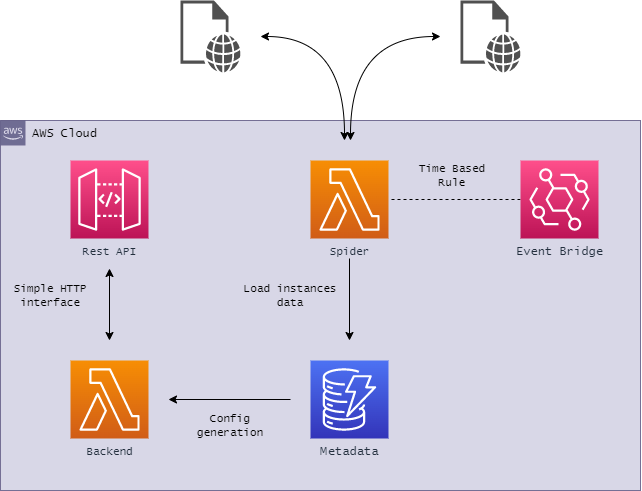

The diagram above was exported from draw.io. Its source (the exported page's mxGraphModel, read from the mxfile embedded in the PNG):
<mxGraphModel dx="942" dy="660" grid="1" gridSize="10" guides="1" tooltips="1" connect="1" arrows="1" fold="1" page="1" pageScale="1" pageWidth="827" pageHeight="1169" math="0" shadow="0">
  <root>
    <mxCell id="0" />
    <mxCell id="1" parent="0" />
    <mxCell id="XdIeNVl-kj8l0kifpuR5-16" value="AWS Cloud" style="points=[[0,0],[0.25,0],[0.5,0],[0.75,0],[1,0],[1,0.25],[1,0.5],[1,0.75],[1,1],[0.75,1],[0.5,1],[0.25,1],[0,1],[0,0.75],[0,0.5],[0,0.25]];outlineConnect=0;html=1;whiteSpace=wrap;fontSize=12;fontStyle=0;container=1;pointerEvents=0;collapsible=0;recursiveResize=0;shape=mxgraph.aws4.group;grIcon=mxgraph.aws4.group_aws_cloud_alt;strokeColor=#56517e;fillColor=#d0cee2;verticalAlign=top;align=left;spacingLeft=30;fontFamily=Lucida Console;opacity=80;" parent="1" vertex="1">
      <mxGeometry x="100" y="160" width="640" height="370" as="geometry" />
    </mxCell>
    <mxCell id="XdIeNVl-kj8l0kifpuR5-18" value="Load instances data" style="text;html=1;strokeColor=none;fillColor=none;align=center;verticalAlign=middle;whiteSpace=wrap;rounded=0;fontFamily=Lucida Console;fontSize=11;fontColor=#000000;" parent="XdIeNVl-kj8l0kifpuR5-16" vertex="1">
      <mxGeometry x="240" y="160" width="100" height="30" as="geometry" />
    </mxCell>
    <mxCell id="XdIeNVl-kj8l0kifpuR5-20" value="Simple HTTP interface" style="text;html=1;strokeColor=none;fillColor=none;align=center;verticalAlign=middle;whiteSpace=wrap;rounded=0;fontFamily=Lucida Console;fontSize=11;fontColor=#000000;" parent="XdIeNVl-kj8l0kifpuR5-16" vertex="1">
      <mxGeometry y="160" width="100" height="30" as="geometry" />
    </mxCell>
    <mxCell id="XdIeNVl-kj8l0kifpuR5-17" value="Time Based Rule" style="text;html=1;strokeColor=none;fillColor=none;align=center;verticalAlign=middle;whiteSpace=wrap;rounded=0;fontFamily=Lucida Console;fontSize=11;fontColor=#000000;" parent="XdIeNVl-kj8l0kifpuR5-16" vertex="1">
      <mxGeometry x="412" y="40" width="80" height="30" as="geometry" />
    </mxCell>
    <mxCell id="XdIeNVl-kj8l0kifpuR5-19" value="Config generation" style="text;html=1;strokeColor=none;fillColor=none;align=center;verticalAlign=middle;whiteSpace=wrap;rounded=0;fontFamily=Lucida Console;fontSize=11;fontColor=#000000;" parent="XdIeNVl-kj8l0kifpuR5-16" vertex="1">
      <mxGeometry x="180" y="290" width="100" height="30" as="geometry" />
    </mxCell>
    <mxCell id="XdIeNVl-kj8l0kifpuR5-8" style="edgeStyle=orthogonalEdgeStyle;rounded=0;orthogonalLoop=1;jettySize=auto;html=1;targetPerimeterSpacing=20;sourcePerimeterSpacing=20;curved=1;startArrow=classic;startFill=1;fontColor=#666666;strokeColor=#000000;" parent="1" source="ZpTO1qy3zPeGpJuc3iYb-1" target="XdIeNVl-kj8l0kifpuR5-5" edge="1">
      <mxGeometry relative="1" as="geometry">
        <Array as="points">
          <mxPoint x="450" y="76" />
        </Array>
      </mxGeometry>
    </mxCell>
    <mxCell id="XdIeNVl-kj8l0kifpuR5-9" style="edgeStyle=orthogonalEdgeStyle;rounded=0;orthogonalLoop=1;jettySize=auto;html=1;targetPerimeterSpacing=20;sourcePerimeterSpacing=20;curved=1;startArrow=classic;startFill=1;fontColor=#666666;strokeColor=#000000;" parent="1" source="ZpTO1qy3zPeGpJuc3iYb-1" target="XdIeNVl-kj8l0kifpuR5-4" edge="1">
      <mxGeometry relative="1" as="geometry">
        <Array as="points">
          <mxPoint x="444" y="76" />
        </Array>
      </mxGeometry>
    </mxCell>
    <mxCell id="XdIeNVl-kj8l0kifpuR5-10" style="edgeStyle=orthogonalEdgeStyle;rounded=0;orthogonalLoop=1;jettySize=auto;html=1;startArrow=none;startFill=0;targetPerimeterSpacing=20;sourcePerimeterSpacing=20;fontColor=#666666;strokeColor=#000000;" parent="1" source="ZpTO1qy3zPeGpJuc3iYb-1" target="XdIeNVl-kj8l0kifpuR5-2" edge="1">
      <mxGeometry relative="1" as="geometry" />
    </mxCell>
    <mxCell id="XdIeNVl-kj8l0kifpuR5-12" value="" style="edgeStyle=orthogonalEdgeStyle;rounded=0;orthogonalLoop=1;jettySize=auto;html=1;startArrow=none;startFill=0;targetPerimeterSpacing=20;sourcePerimeterSpacing=20;endArrow=classic;endFill=1;fontColor=#666666;strokeColor=#000000;" parent="1" source="XdIeNVl-kj8l0kifpuR5-2" target="XdIeNVl-kj8l0kifpuR5-3" edge="1">
      <mxGeometry relative="1" as="geometry" />
    </mxCell>
    <mxCell id="XdIeNVl-kj8l0kifpuR5-2" value="Metadata" style="sketch=0;points=[[0,0,0],[0.25,0,0],[0.5,0,0],[0.75,0,0],[1,0,0],[0,1,0],[0.25,1,0],[0.5,1,0],[0.75,1,0],[1,1,0],[0,0.25,0],[0,0.5,0],[0,0.75,0],[1,0.25,0],[1,0.5,0],[1,0.75,0]];outlineConnect=0;fontColor=#232F3E;gradientColor=#4D72F3;gradientDirection=north;fillColor=#3334B9;strokeColor=#ffffff;dashed=0;verticalLabelPosition=bottom;verticalAlign=top;align=center;html=1;fontSize=12;fontStyle=0;aspect=fixed;shape=mxgraph.aws4.resourceIcon;resIcon=mxgraph.aws4.dynamodb;fontFamily=Lucida Console;" parent="1" vertex="1">
      <mxGeometry x="410" y="400" width="78" height="78" as="geometry" />
    </mxCell>
    <mxCell id="XdIeNVl-kj8l0kifpuR5-4" value="Instance Data" style="sketch=0;pointerEvents=1;shadow=0;dashed=0;html=1;strokeColor=none;fillColor=#505050;labelPosition=center;verticalLabelPosition=bottom;verticalAlign=top;outlineConnect=0;align=center;shape=mxgraph.office.concepts.web_page;fontFamily=Lucida Console;fontColor=#FFFFFF;" parent="1" vertex="1">
      <mxGeometry x="280" y="40" width="60" height="72" as="geometry" />
    </mxCell>
    <mxCell id="XdIeNVl-kj8l0kifpuR5-5" value="YARN Data" style="sketch=0;pointerEvents=1;shadow=0;dashed=0;html=1;strokeColor=none;fillColor=#505050;labelPosition=center;verticalLabelPosition=bottom;verticalAlign=top;outlineConnect=0;align=center;shape=mxgraph.office.concepts.web_page;fontFamily=Lucida Console;fontColor=#FFFFFF;" parent="1" vertex="1">
      <mxGeometry x="560" y="40" width="60" height="72" as="geometry" />
    </mxCell>
    <mxCell id="ZpTO1qy3zPeGpJuc3iYb-1" value="Spider" style="sketch=0;points=[[0,0,0],[0.25,0,0],[0.5,0,0],[0.75,0,0],[1,0,0],[0,1,0],[0.25,1,0],[0.5,1,0],[0.75,1,0],[1,1,0],[0,0.25,0],[0,0.5,0],[0,0.75,0],[1,0.25,0],[1,0.5,0],[1,0.75,0]];outlineConnect=0;fontColor=#232F3E;gradientColor=#F78E04;gradientDirection=north;fillColor=#D05C17;strokeColor=#ffffff;dashed=0;verticalLabelPosition=bottom;verticalAlign=top;align=center;html=1;fontSize=11;fontStyle=0;aspect=fixed;shape=mxgraph.aws4.resourceIcon;resIcon=mxgraph.aws4.lambda;fontFamily=Lucida Console;" parent="1" vertex="1">
      <mxGeometry x="410" y="200" width="78" height="78" as="geometry" />
    </mxCell>
    <mxCell id="XdIeNVl-kj8l0kifpuR5-3" value="Backend" style="sketch=0;points=[[0,0,0],[0.25,0,0],[0.5,0,0],[0.75,0,0],[1,0,0],[0,1,0],[0.25,1,0],[0.5,1,0],[0.75,1,0],[1,1,0],[0,0.25,0],[0,0.5,0],[0,0.75,0],[1,0.25,0],[1,0.5,0],[1,0.75,0]];outlineConnect=0;fontColor=#232F3E;gradientColor=#F78E04;gradientDirection=north;fillColor=#D05C17;strokeColor=#ffffff;dashed=0;verticalLabelPosition=bottom;verticalAlign=top;align=center;html=1;fontSize=11;fontStyle=0;aspect=fixed;shape=mxgraph.aws4.resourceIcon;resIcon=mxgraph.aws4.lambda;fontFamily=Lucida Console;" parent="1" vertex="1">
      <mxGeometry x="170" y="400" width="78" height="78" as="geometry" />
    </mxCell>
    <mxCell id="XdIeNVl-kj8l0kifpuR5-14" style="edgeStyle=orthogonalEdgeStyle;rounded=0;orthogonalLoop=1;jettySize=auto;html=1;endArrow=none;endFill=0;dashed=1;fontColor=#000000;strokeColor=#000000;" parent="1" source="XdIeNVl-kj8l0kifpuR5-1" target="ZpTO1qy3zPeGpJuc3iYb-1" edge="1">
      <mxGeometry relative="1" as="geometry" />
    </mxCell>
    <mxCell id="XdIeNVl-kj8l0kifpuR5-1" value="Event Bridge" style="sketch=0;points=[[0,0,0],[0.25,0,0],[0.5,0,0],[0.75,0,0],[1,0,0],[0,1,0],[0.25,1,0],[0.5,1,0],[0.75,1,0],[1,1,0],[0,0.25,0],[0,0.5,0],[0,0.75,0],[1,0.25,0],[1,0.5,0],[1,0.75,0]];outlineConnect=0;fontColor=#232F3E;gradientColor=#FF4F8B;gradientDirection=north;fillColor=#BC1356;strokeColor=#ffffff;dashed=0;verticalLabelPosition=bottom;verticalAlign=top;align=center;html=1;fontSize=12;fontStyle=0;aspect=fixed;shape=mxgraph.aws4.resourceIcon;resIcon=mxgraph.aws4.eventbridge;fontFamily=Lucida Console;" parent="1" vertex="1">
      <mxGeometry x="620" y="200" width="78" height="78" as="geometry" />
    </mxCell>
    <mxCell id="XdIeNVl-kj8l0kifpuR5-15" style="edgeStyle=orthogonalEdgeStyle;rounded=0;orthogonalLoop=1;jettySize=auto;html=1;targetPerimeterSpacing=20;sourcePerimeterSpacing=30;startArrow=classic;startFill=1;fontColor=#999999;strokeColor=#000000;" parent="1" source="ZpTO1qy3zPeGpJuc3iYb-4" target="XdIeNVl-kj8l0kifpuR5-3" edge="1">
      <mxGeometry relative="1" as="geometry" />
    </mxCell>
    <mxCell id="ZpTO1qy3zPeGpJuc3iYb-4" value="Rest API" style="sketch=0;points=[[0,0,0],[0.25,0,0],[0.5,0,0],[0.75,0,0],[1,0,0],[0,1,0],[0.25,1,0],[0.5,1,0],[0.75,1,0],[1,1,0],[0,0.25,0],[0,0.5,0],[0,0.75,0],[1,0.25,0],[1,0.5,0],[1,0.75,0]];outlineConnect=0;fontColor=#232F3E;gradientColor=#FF4F8B;gradientDirection=north;fillColor=#BC1356;strokeColor=#ffffff;dashed=0;verticalLabelPosition=bottom;verticalAlign=top;align=center;html=1;fontSize=11;fontStyle=0;aspect=fixed;shape=mxgraph.aws4.resourceIcon;resIcon=mxgraph.aws4.api_gateway;fontFamily=Lucida Console;" parent="1" vertex="1">
      <mxGeometry x="170" y="200" width="78" height="78" as="geometry" />
    </mxCell>
  </root>
</mxGraphModel>